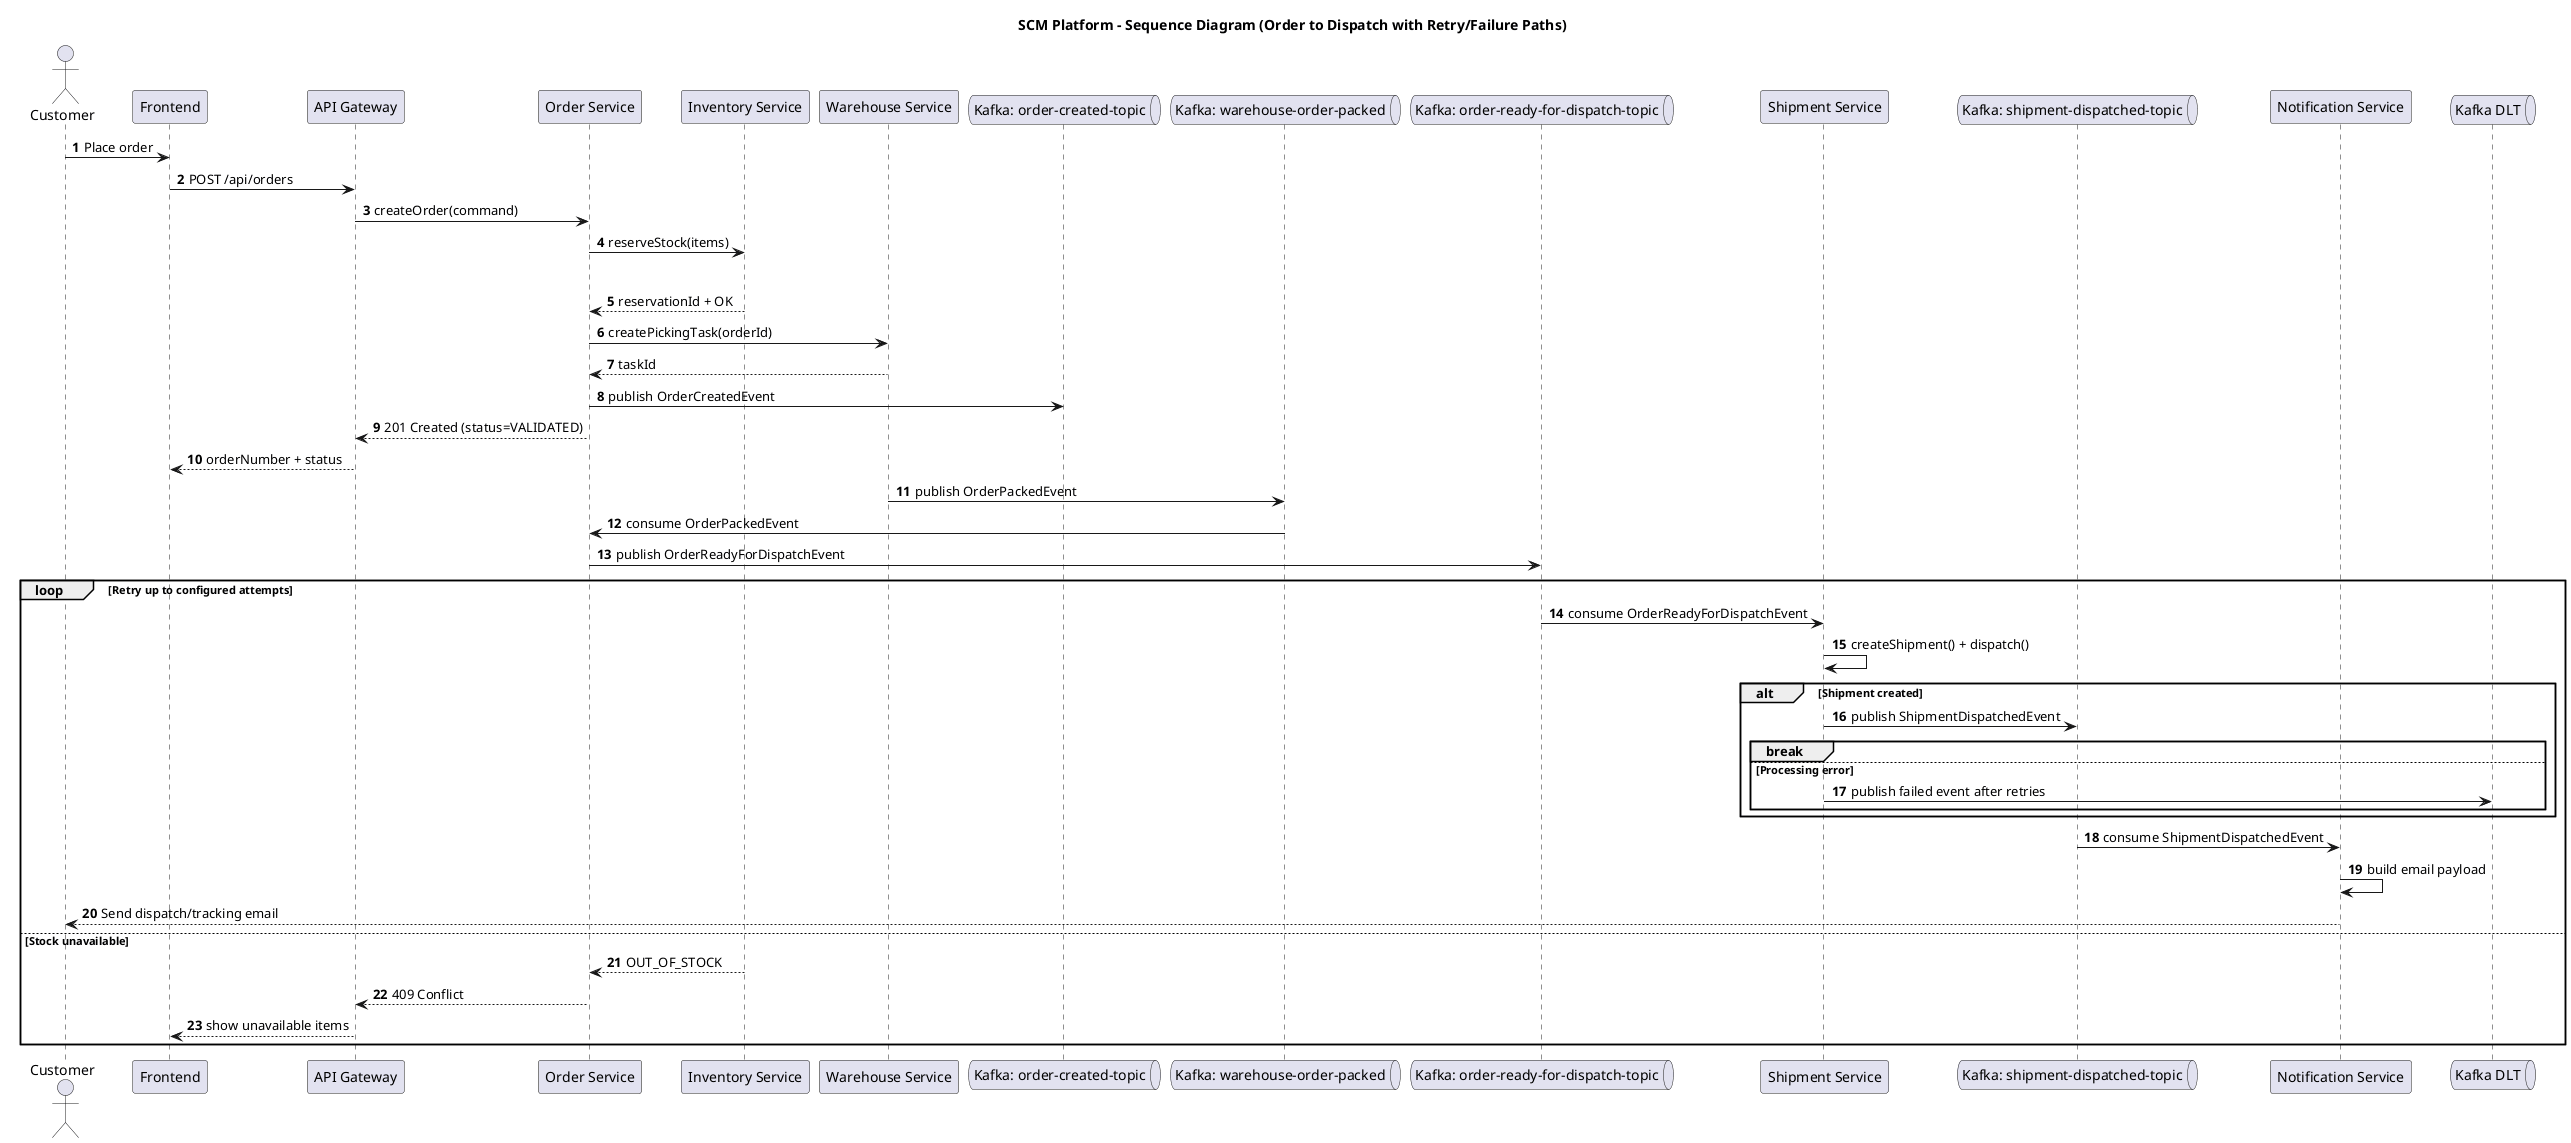

The diagram above was rendered by PlantUML. Its source (embedded in the PNG):
@startuml
skinparam shadowing false
skinparam sequenceArrowThickness 1
skinparam responseMessageBelowArrow true

autonumber

title SCM Platform - Sequence Diagram (Order to Dispatch with Retry/Failure Paths)

actor Customer
participant Frontend
participant "API Gateway" as Gateway
participant "Order Service" as OrderSvc
participant "Inventory Service" as InventorySvc
participant "Warehouse Service" as WarehouseSvc
queue "Kafka: order-created-topic" as T_OrderCreated
queue "Kafka: warehouse-order-packed" as T_Packed
queue "Kafka: order-ready-for-dispatch-topic" as T_ReadyDispatch
participant "Shipment Service" as ShipmentSvc
queue "Kafka: shipment-dispatched-topic" as T_Dispatched
participant "Notification Service" as NotificationSvc
queue "Kafka DLT" as T_DLT

Customer -> Frontend : Place order
Frontend -> Gateway : POST /api/orders
Gateway -> OrderSvc : createOrder(command)
OrderSvc -> InventorySvc : reserveStock(items)

alt Stock reserved
  InventorySvc --> OrderSvc : reservationId + OK
  OrderSvc -> WarehouseSvc : createPickingTask(orderId)
  WarehouseSvc --> OrderSvc : taskId
  OrderSvc -> T_OrderCreated : publish OrderCreatedEvent
  OrderSvc --> Gateway : 201 Created (status=VALIDATED)
  Gateway --> Frontend : orderNumber + status

  WarehouseSvc -> T_Packed : publish OrderPackedEvent
  T_Packed -> OrderSvc : consume OrderPackedEvent
  OrderSvc -> T_ReadyDispatch : publish OrderReadyForDispatchEvent

  loop Retry up to configured attempts
    T_ReadyDispatch -> ShipmentSvc : consume OrderReadyForDispatchEvent
    ShipmentSvc -> ShipmentSvc : createShipment() + dispatch()
    alt Shipment created
      ShipmentSvc -> T_Dispatched : publish ShipmentDispatchedEvent
      break
    else Processing error
      ShipmentSvc -> T_DLT : publish failed event after retries
    end
  end

  T_Dispatched -> NotificationSvc : consume ShipmentDispatchedEvent
  NotificationSvc -> NotificationSvc : build email payload
  NotificationSvc --> Customer : Send dispatch/tracking email

else Stock unavailable
  InventorySvc --> OrderSvc : OUT_OF_STOCK
  OrderSvc --> Gateway : 409 Conflict
  Gateway --> Frontend : show unavailable items
end

@enduml